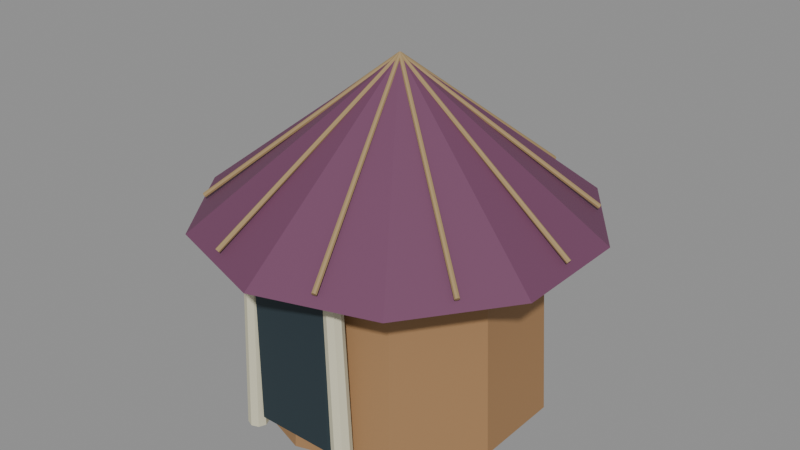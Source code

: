 # Source: goblin_hut.blend  (saved by Blender 4.5.90; exported with 4.5.12 LTS)
import bpy
from mathutils import Matrix  # noqa: F401  (used for matrix-valued properties, if any)

bpy.ops.wm.read_factory_settings(use_empty=True)
scene = bpy.context.scene
scene.name = 'Frontier Archipelago Workshop'

# ---- materials (node trees are filled in below, after node groups)
mat_plank_002 = bpy.data.materials.new('plank.002')
mat_plank_002.diffuse_color = (0.3515, 0.1946, 0.08438, 1.0)
mat_tribal_002 = bpy.data.materials.new('tribal.002')
mat_tribal_002.diffuse_color = (0.159, 0.05127, 0.1119, 1.0)
mat_dark_002 = bpy.data.materials.new('dark.002')
mat_dark_002.diffuse_color = (0.0185, 0.0356, 0.04519, 1.0)
mat_bone_002 = bpy.data.materials.new('bone.002')
mat_bone_002.diffuse_color = (0.6867, 0.6514, 0.4735, 1.0)
mat_rope_002 = bpy.data.materials.new('rope.002')
mat_rope_002.diffuse_color = (0.3712, 0.2582, 0.1195, 1.0)

# ---- material node trees
mat_plank_002.use_nodes = True; mat_plank_002.node_tree.nodes.clear()
_N = mat_plank_002.node_tree.nodes; _L = mat_plank_002.node_tree.links
n0 = _N.new('ShaderNodeBsdfPrincipled'); n0.name = 'Principled BSDF'; n0.location = (-200, 100)
n0.inputs[0].default_value = (0.3515, 0.1946, 0.08438, 1.0)
n0.inputs[2].default_value = 0.72
n1 = _N.new('ShaderNodeOutputMaterial'); n1.name = 'Material Output'; n1.location = (200, 100)
_L.new(n0.outputs[0], n1.inputs[0])
n1.is_active_output = True
mat_tribal_002.use_nodes = True; mat_tribal_002.node_tree.nodes.clear()
_N = mat_tribal_002.node_tree.nodes; _L = mat_tribal_002.node_tree.links
n0 = _N.new('ShaderNodeBsdfPrincipled'); n0.name = 'Principled BSDF'; n0.location = (-200, 100)
n0.inputs[0].default_value = (0.159, 0.05127, 0.1119, 1.0)
n0.inputs[2].default_value = 0.72
n1 = _N.new('ShaderNodeOutputMaterial'); n1.name = 'Material Output'; n1.location = (200, 100)
_L.new(n0.outputs[0], n1.inputs[0])
n1.is_active_output = True
mat_dark_002.use_nodes = True; mat_dark_002.node_tree.nodes.clear()
_N = mat_dark_002.node_tree.nodes; _L = mat_dark_002.node_tree.links
n0 = _N.new('ShaderNodeBsdfPrincipled'); n0.name = 'Principled BSDF'; n0.location = (-200, 100)
n0.inputs[0].default_value = (0.0185, 0.0356, 0.04519, 1.0)
n0.inputs[2].default_value = 0.72
n1 = _N.new('ShaderNodeOutputMaterial'); n1.name = 'Material Output'; n1.location = (200, 100)
_L.new(n0.outputs[0], n1.inputs[0])
n1.is_active_output = True
mat_bone_002.use_nodes = True; mat_bone_002.node_tree.nodes.clear()
_N = mat_bone_002.node_tree.nodes; _L = mat_bone_002.node_tree.links
n0 = _N.new('ShaderNodeBsdfPrincipled'); n0.name = 'Principled BSDF'; n0.location = (-200, 100)
n0.inputs[0].default_value = (0.6867, 0.6514, 0.4735, 1.0)
n0.inputs[2].default_value = 0.72
n1 = _N.new('ShaderNodeOutputMaterial'); n1.name = 'Material Output'; n1.location = (200, 100)
_L.new(n0.outputs[0], n1.inputs[0])
n1.is_active_output = True
mat_rope_002.use_nodes = True; mat_rope_002.node_tree.nodes.clear()
_N = mat_rope_002.node_tree.nodes; _L = mat_rope_002.node_tree.links
n0 = _N.new('ShaderNodeBsdfPrincipled'); n0.name = 'Principled BSDF'; n0.location = (-200, 100)
n0.inputs[0].default_value = (0.3712, 0.2582, 0.1195, 1.0)
n0.inputs[2].default_value = 0.72
n1 = _N.new('ShaderNodeOutputMaterial'); n1.name = 'Material Output'; n1.location = (200, 100)
_L.new(n0.outputs[0], n1.inputs[0])
n1.is_active_output = True

# ---- meshes
me_cone_203 = bpy.data.meshes.new('Cone.203')
me_cone_203.from_pydata([(0.0, 0.83, -0.6), (0.0, 0.76, 0.6), (0.4879, 0.6715, -0.6), (0.4467, 0.6149, 0.6), (0.7894, 0.2565, -0.6), (0.7228, 0.2349, 0.6), (0.7894, -0.2565, -0.6), (0.7228, -0.2349, 0.6), (0.4879, -0.6715, -0.6), (0.4467, -0.6149, 0.6), (0.0, -0.83, -0.6), (0.0, -0.76, 0.6), (-0.4879, -0.6715, -0.6), (-0.4467, -0.6149, 0.6), (-0.7894, -0.2565, -0.6), (-0.7228, -0.2349, 0.6), (-0.7894, 0.2565, -0.6), (-0.7228, 0.2349, 0.6), (-0.4879, 0.6715, -0.6), (-0.4467, 0.6149, 0.6), (0.0, 1.1, 0.425), (0.6466, 0.8899, 0.425), (1.046, 0.3399, 0.425), (1.046, -0.3399, 0.425), (0.6466, -0.8899, 0.425), (0.0, -1.1, 0.425), (-0.6466, -0.8899, 0.425), (-1.046, -0.3399, 0.425), (-1.046, 0.3399, 0.425), (-0.6466, 0.8899, 0.425), (0.0, 0.0, 1.275), (-0.225, -0.805, -0.55), (-0.225, -0.83, -0.525), (-0.25, -0.805, -0.525), (-0.225, -0.83, 0.325), (-0.225, -0.805, 0.35), (-0.25, -0.805, 0.325), (-0.225, -0.775, -0.55), (-0.25, -0.775, -0.525), (-0.225, -0.75, -0.525), (-0.225, -0.775, 0.35), (-0.225, -0.75, 0.325), (-0.25, -0.775, 0.325), (0.225, -0.805, -0.55), (0.25, -0.805, -0.525), (0.225, -0.83, -0.525), (0.225, -0.805, 0.35), (0.225, -0.83, 0.325), (0.25, -0.805, 0.325), (0.225, -0.775, -0.55), (0.225, -0.75, -0.525), (0.25, -0.775, -0.525), (0.225, -0.775, 0.35), (0.25, -0.775, 0.325), (0.225, -0.75, 0.325), (-0.355, -0.8, -0.5979), (-0.3067, -0.8, 0.4518), (-0.3389, -0.7611, -0.5985), (-0.293, -0.7669, 0.4513), (-0.3, -0.745, -0.6), (-0.26, -0.7532, 0.45), (-0.2611, -0.7611, -0.6015), (-0.227, -0.7669, 0.4487), (-0.245, -0.8, -0.6021), (-0.2133, -0.8, 0.4482), (-0.2611, -0.8389, -0.6015), (-0.227, -0.8331, 0.4487), (-0.3, -0.855, -0.6), (-0.26, -0.8467, 0.45), (-0.3389, -0.8389, -0.5985), (-0.293, -0.8331, 0.4513), (0.355, -0.8, -0.5979), (0.3067, -0.8, 0.4518), (0.3389, -0.8389, -0.5985), (0.293, -0.8331, 0.4513), (0.3, -0.855, -0.6), (0.26, -0.8467, 0.45), (0.2611, -0.8389, -0.6015), (0.227, -0.8331, 0.4487), (0.245, -0.8, -0.6021), (0.2133, -0.8, 0.4482), (0.2611, -0.7611, -0.6015), (0.227, -0.7669, 0.4487), (0.3, -0.745, -0.6), (0.26, -0.7532, 0.45), (0.3389, -0.7611, -0.5985), (0.293, -0.7669, 0.4513), (1.029, 8.274e-08, 0.4911), (0.007287, -8.386e-08, 1.279), (1.026, -0.009899, 0.4878), (0.005152, -0.008415, 1.277), (1.02, -0.014, 0.48), (0.0, -0.0119, 1.27), (1.014, -0.009899, 0.4722), (-0.005152, -0.008415, 1.263), (1.011, 8.396e-08, 0.4689), (-0.007287, -8.283e-08, 1.261), (1.014, 0.0099, 0.4722), (-0.005152, 0.008414, 1.263), (1.02, 0.014, 0.48), (0.0, 0.0119, 1.27), (1.026, 0.0099, 0.4878), (0.005152, 0.008414, 1.277), (0.8321, 0.6046, 0.4911), (0.005895, 0.004283, 1.279), (0.8359, 0.5951, 0.4878), (0.009114, -0.003779, 1.277), (0.8334, 0.5882, 0.48), (0.006995, -0.009627, 1.27), (0.8261, 0.588, 0.4722), (0.0007775, -0.009836, 1.263), (0.8183, 0.5945, 0.4689), (-0.005895, -0.004283, 1.261), (0.8145, 0.604, 0.4722), (-0.009114, 0.003779, 1.263), (0.817, 0.6109, 0.48), (-0.006995, 0.009627, 1.27), (0.8243, 0.6111, 0.4878), (-0.0007776, 0.009836, 1.277), (0.3178, 0.9782, 0.4911), (0.002252, 0.00693, 1.279), (0.3265, 0.9728, 0.4878), (0.009595, 0.0023, 1.277), (0.3285, 0.9658, 0.48), (0.01132, -0.003677, 1.27), (0.3227, 0.9613, 0.4722), (0.006411, -0.007501, 1.263), (0.3125, 0.9619, 0.4689), (-0.002252, -0.00693, 1.261), (0.3039, 0.9674, 0.4722), (-0.009595, -0.0023, 1.263), (0.3019, 0.9744, 0.48), (-0.01132, 0.003677, 1.27), (0.3077, 0.9789, 0.4878), (-0.006411, 0.007501, 1.277), (-0.3178, 0.9782, 0.4911), (-0.002252, 0.00693, 1.279), (-0.3077, 0.9789, 0.4878), (0.006411, 0.007501, 1.277), (-0.3019, 0.9744, 0.48), (0.01132, 0.003677, 1.27), (-0.3039, 0.9674, 0.4722), (0.009595, -0.0023, 1.263), (-0.3125, 0.9619, 0.4689), (0.002252, -0.00693, 1.261), (-0.3227, 0.9613, 0.4722), (-0.006411, -0.007501, 1.263), (-0.3285, 0.9658, 0.48), (-0.01132, -0.003677, 1.27), (-0.3265, 0.9728, 0.4878), (-0.009595, 0.0023, 1.277), (-0.8321, 0.6046, 0.4911), (-0.005895, 0.004283, 1.279), (-0.8243, 0.6111, 0.4878), (0.0007776, 0.009836, 1.277), (-0.817, 0.6109, 0.48), (0.006995, 0.009627, 1.27), (-0.8145, 0.604, 0.4722), (0.009114, 0.003779, 1.263), (-0.8183, 0.5945, 0.4689), (0.005895, -0.004283, 1.261), (-0.8261, 0.588, 0.4722), (-0.0007775, -0.009836, 1.263), (-0.8334, 0.5882, 0.48), (-0.006995, -0.009627, 1.27), (-0.8359, 0.5951, 0.4878), (-0.009114, -0.003779, 1.277), (-1.029, 8.274e-08, 0.4911), (-0.007287, -8.386e-08, 1.279), (-1.026, 0.0099, 0.4878), (-0.005152, 0.008414, 1.277), (-1.02, 0.014, 0.48), (0.0, 0.0119, 1.27), (-1.014, 0.0099, 0.4722), (0.005152, 0.008414, 1.263), (-1.011, 8.396e-08, 0.4689), (0.007287, -8.283e-08, 1.261), (-1.014, -0.009899, 0.4722), (0.005152, -0.008415, 1.263), (-1.02, -0.014, 0.48), (0.0, -0.0119, 1.27), (-1.026, -0.009899, 0.4878), (-0.005152, -0.008415, 1.277), (-0.8321, -0.6046, 0.4911), (-0.005895, -0.004283, 1.279), (-0.8359, -0.5951, 0.4878), (-0.009114, 0.003779, 1.277), (-0.8334, -0.5882, 0.48), (-0.006995, 0.009627, 1.27), (-0.8261, -0.588, 0.4722), (-0.0007775, 0.009836, 1.263), (-0.8183, -0.5945, 0.4689), (0.005895, 0.004283, 1.261), (-0.8145, -0.604, 0.4722), (0.009114, -0.003779, 1.263), (-0.817, -0.6109, 0.48), (0.006995, -0.009627, 1.27), (-0.8243, -0.6111, 0.4878), (0.0007775, -0.009836, 1.277), (-0.3178, -0.9782, 0.4911), (-0.002252, -0.00693, 1.279), (-0.3265, -0.9728, 0.4878), (-0.009595, -0.0023, 1.277), (-0.3285, -0.9658, 0.48), (-0.01132, 0.003677, 1.27), (-0.3227, -0.9613, 0.4722), (-0.00641, 0.007501, 1.263), (-0.3125, -0.9619, 0.4689), (0.002252, 0.00693, 1.261), (-0.3039, -0.9674, 0.4722), (0.009595, 0.0023, 1.263), (-0.3019, -0.9744, 0.48), (0.01132, -0.003677, 1.27), (-0.3077, -0.9789, 0.4878), (0.006411, -0.007501, 1.277), (0.3178, -0.9782, 0.4911), (0.002252, -0.00693, 1.279), (0.3077, -0.9789, 0.4878), (-0.006411, -0.007501, 1.277), (0.3019, -0.9744, 0.48), (-0.01132, -0.003677, 1.27), (0.3039, -0.9674, 0.4722), (-0.009595, 0.0023, 1.263), (0.3125, -0.9619, 0.4689), (-0.002252, 0.00693, 1.261), (0.3227, -0.9613, 0.4722), (0.00641, 0.007501, 1.263), (0.3285, -0.9658, 0.48), (0.01132, 0.003677, 1.27), (0.3265, -0.9728, 0.4878), (0.009595, -0.0023, 1.277), (0.8321, -0.6046, 0.4911), (0.005895, -0.004283, 1.279), (0.8243, -0.6111, 0.4878), (-0.0007775, -0.009836, 1.277), (0.817, -0.6109, 0.48), (-0.006995, -0.009627, 1.27), (0.8145, -0.604, 0.4722), (-0.009114, -0.003779, 1.263), (0.8183, -0.5945, 0.4689), (-0.005895, 0.004283, 1.261), (0.8261, -0.588, 0.4722), (0.0007775, 0.009836, 1.263), (0.8334, -0.5882, 0.48), (0.006995, 0.009627, 1.27), (0.8359, -0.5951, 0.4878), (0.009114, 0.003779, 1.277)], [], [(0, 1, 3, 2), (2, 3, 5, 4), (4, 5, 7, 6), (6, 7, 9, 8), (8, 9, 11, 10), (10, 11, 13, 12), (12, 13, 15, 14), (14, 15, 17, 16), (3, 1, 19, 17, 15, 13, 11, 9, 7, 5), (16, 17, 19, 18), (18, 19, 1, 0), (0, 2, 4, 6, 8, 10, 12, 14, 16, 18), (20, 30, 21), (21, 30, 22), (22, 30, 23), (23, 30, 24), (24, 30, 25), (25, 30, 26), (26, 30, 27), (27, 30, 28), (20, 21, 22, 23, 24, 25, 26, 27, 28, 29), (28, 30, 29), (29, 30, 20), (31, 32, 33), (34, 35, 36), (37, 38, 39), (40, 41, 42), (43, 44, 45), (46, 47, 48), (49, 50, 51), (52, 53, 54), (37, 31, 33, 38), (32, 34, 36, 33), (35, 40, 42, 36), (41, 39, 38, 42), (49, 37, 39, 50), (40, 52, 54, 41), (53, 51, 50, 54), (43, 49, 51, 44), (52, 46, 48, 53), (47, 45, 44, 48), (31, 43, 45, 32), (46, 35, 34, 47), (37, 49, 43, 31), (33, 36, 42, 38), (45, 47, 34, 32), (52, 40, 35, 46), (39, 41, 54, 50), (51, 53, 48, 44), (55, 56, 58, 57), (57, 58, 60, 59), (59, 60, 62, 61), (61, 62, 64, 63), (63, 64, 66, 65), (65, 66, 68, 67), (58, 56, 70, 68, 66, 64, 62, 60), (67, 68, 70, 69), (69, 70, 56, 55), (55, 57, 59, 61, 63, 65, 67, 69), (71, 72, 74, 73), (73, 74, 76, 75), (75, 76, 78, 77), (77, 78, 80, 79), (79, 80, 82, 81), (81, 82, 84, 83), (74, 72, 86, 84, 82, 80, 78, 76), (83, 84, 86, 85), (85, 86, 72, 71), (71, 73, 75, 77, 79, 81, 83, 85), (87, 88, 90, 89), (89, 90, 92, 91), (91, 92, 94, 93), (93, 94, 96, 95), (95, 96, 98, 97), (97, 98, 100, 99), (90, 88, 102, 100, 98, 96, 94, 92), (99, 100, 102, 101), (101, 102, 88, 87), (87, 89, 91, 93, 95, 97, 99, 101), (103, 104, 106, 105), (105, 106, 108, 107), (107, 108, 110, 109), (109, 110, 112, 111), (111, 112, 114, 113), (113, 114, 116, 115), (106, 104, 118, 116, 114, 112, 110, 108), (115, 116, 118, 117), (117, 118, 104, 103), (103, 105, 107, 109, 111, 113, 115, 117), (119, 120, 122, 121), (121, 122, 124, 123), (123, 124, 126, 125), (125, 126, 128, 127), (127, 128, 130, 129), (129, 130, 132, 131), (122, 120, 134, 132, 130, 128, 126, 124), (131, 132, 134, 133), (133, 134, 120, 119), (119, 121, 123, 125, 127, 129, 131, 133), (135, 136, 138, 137), (137, 138, 140, 139), (139, 140, 142, 141), (141, 142, 144, 143), (143, 144, 146, 145), (145, 146, 148, 147), (138, 136, 150, 148, 146, 144, 142, 140), (147, 148, 150, 149), (149, 150, 136, 135), (135, 137, 139, 141, 143, 145, 147, 149), (151, 152, 154, 153), (153, 154, 156, 155), (155, 156, 158, 157), (157, 158, 160, 159), (159, 160, 162, 161), (161, 162, 164, 163), (154, 152, 166, 164, 162, 160, 158, 156), (163, 164, 166, 165), (165, 166, 152, 151), (151, 153, 155, 157, 159, 161, 163, 165), (167, 168, 170, 169), (169, 170, 172, 171), (171, 172, 174, 173), (173, 174, 176, 175), (175, 176, 178, 177), (177, 178, 180, 179), (170, 168, 182, 180, 178, 176, 174, 172), (179, 180, 182, 181), (181, 182, 168, 167), (167, 169, 171, 173, 175, 177, 179, 181), (183, 184, 186, 185), (185, 186, 188, 187), (187, 188, 190, 189), (189, 190, 192, 191), (191, 192, 194, 193), (193, 194, 196, 195), (186, 184, 198, 196, 194, 192, 190, 188), (195, 196, 198, 197), (197, 198, 184, 183), (183, 185, 187, 189, 191, 193, 195, 197), (199, 200, 202, 201), (201, 202, 204, 203), (203, 204, 206, 205), (205, 206, 208, 207), (207, 208, 210, 209), (209, 210, 212, 211), (202, 200, 214, 212, 210, 208, 206, 204), (211, 212, 214, 213), (213, 214, 200, 199), (199, 201, 203, 205, 207, 209, 211, 213), (215, 216, 218, 217), (217, 218, 220, 219), (219, 220, 222, 221), (221, 222, 224, 223), (223, 224, 226, 225), (225, 226, 228, 227), (218, 216, 230, 228, 226, 224, 222, 220), (227, 228, 230, 229), (229, 230, 216, 215), (215, 217, 219, 221, 223, 225, 227, 229), (231, 232, 234, 233), (233, 234, 236, 235), (235, 236, 238, 237), (237, 238, 240, 239), (239, 240, 242, 241), (241, 242, 244, 243), (234, 232, 246, 244, 242, 240, 238, 236), (243, 244, 246, 245), (245, 246, 232, 231), (231, 233, 235, 237, 239, 241, 243, 245)])
me_cone_203.polygons.foreach_set('material_index', [0, 0, 0, 0, 0, 0, 0, 0, 0, 0, 0, 0, 1, 1, 1, 1, 1, 1, 1, 1, 1, 1, 1, 2, 2, 2, 2, 2, 2, 2, 2, 2, 2, 2, 2, 2, 2, 2, 2, 2, 2, 2, 2, 2, 2, 2, 2, 2, 2, 3, 3, 3, 3, 3, 3, 3, 3, 3, 3, 3, 3, 3, 3, 3, 3, 3, 3, 3, 3, 4, 4, 4, 4, 4, 4, 4, 4, 4, 4, 4, 4, 4, 4, 4, 4, 4, 4, 4, 4, 4, 4, 4, 4, 4, 4, 4, 4, 4, 4, 4, 4, 4, 4, 4, 4, 4, 4, 4, 4, 4, 4, 4, 4, 4, 4, 4, 4, 4, 4, 4, 4, 4, 4, 4, 4, 4, 4, 4, 4, 4, 4, 4, 4, 4, 4, 4, 4, 4, 4, 4, 4, 4, 4, 4, 4, 4, 4, 4, 4, 4, 4, 4, 4, 4, 4, 4, 4, 4, 4, 4, 4, 4, 4, 4, 4, 4, 4, 4, 4])
_uv = me_cone_203.uv_layers.new(name='UVMap')
_uv.uv.foreach_set('vector', [1.0, 0.5, 1.0, 1.0, 0.9, 1.0, 0.9, 0.5, 0.9, 0.5, 0.9, 1.0, 0.8, 1.0, 0.8, 0.5, 0.8, 0.5, 0.8, 1.0, 0.7, 1.0, 0.7, 0.5, 0.7, 0.5, 0.7, 1.0, 0.6, 1.0, 0.6, 0.5, 0.6, 0.5, 0.6, 1.0, 0.5, 1.0, 0.5, 0.5, 0.5, 0.5, 0.5, 1.0, 0.4, 1.0, 0.4, 0.5, 0.4, 0.5, 0.4, 1.0, 0.3, 1.0, 0.3, 0.5, 0.3, 0.5, 0.3, 1.0, 0.2, 1.0, 0.2, 0.5, 0.3911, 0.4442, 0.25, 0.49, 0.1089, 0.4442, 0.02175, 0.3242, 0.02175, 0.1758, 0.1089, 0.05584, 0.25, 0.01, 0.3911, 0.05584, 0.4783, 0.1758, 0.4783, 0.3242, 0.2, 0.5, 0.2, 1.0, 0.1, 1.0, 0.1, 0.5, 0.1, 0.5, 0.1, 1.0, -7.451e-08, 1.0, -7.451e-08, 0.5, 0.75, 0.49, 0.8911, 0.4442, 0.9783, 0.3242, 0.9783, 0.1758, 0.8911, 0.05584, 0.75, 0.01, 0.6089, 0.05584, 0.5217, 0.1758, 0.5217, 0.3242, 0.6089, 0.4442, 0.25, 0.49, 0.25, 0.25, 0.3911, 0.4442, 0.3911, 0.4442, 0.25, 0.25, 0.4783, 0.3242, 0.4783, 0.3242, 0.25, 0.25, 0.4783, 0.1758, 0.4783, 0.1758, 0.25, 0.25, 0.3911, 0.05584, 0.3911, 0.05584, 0.25, 0.25, 0.25, 0.01, 0.25, 0.01, 0.25, 0.25, 0.1089, 0.05584, 0.1089, 0.05584, 0.25, 0.25, 0.02175, 0.1758, 0.02175, 0.1758, 0.25, 0.25, 0.02175, 0.3242, 0.75, 0.49, 0.8911, 0.4442, 0.9783, 0.3242, 0.9783, 0.1758, 0.8911, 0.05584, 0.75, 0.01, 0.6089, 0.05584, 0.5217, 0.1758, 0.5217, 0.3242, 0.6089, 0.4442, 0.02175, 0.3242, 0.25, 0.25, 0.1089, 0.4442, 0.1089, 0.4442, 0.25, 0.25, 0.25, 0.49, 0.1375, 0.6719, 0.1375, 0.75, 0.125, 0.6719, 0.6181, 0.0, 0.625, 0.07813, 0.6181, 0.07812, 0.1375, 0.5781, 0.125, 0.5781, 0.1375, 0.5, 0.625, 0.2542, 0.6181, 0.2625, 0.6181, 0.1719, 0.3625, 0.6719, 0.3819, 0.6719, 0.3812, 0.762, 0.6309, 0.7199, 0.6181, 0.7625, 0.6181, 0.6726, 0.3625, 0.5781, 0.3812, 0.488, 0.3819, 0.5781, 0.6309, 0.5301, 0.6181, 0.5774, 0.6181, 0.4875, 0.1375, 0.5781, 0.1375, 0.6719, 0.125, 0.6719, 0.125, 0.5781, 0.3819, 0.0, 0.6181, 0.0, 0.6181, 0.07812, 0.3819, 0.07812, 0.625, 0.07813, 0.625, 0.2542, 0.6181, 0.1719, 0.6181, 0.07812, 0.6181, 0.2625, 0.3819, 0.2625, 0.3819, 0.1719, 0.6181, 0.1719, 0.3625, 0.5781, 0.1375, 0.5781, 0.1375, 0.5, 0.3812, 0.488, 0.625, 0.2542, 0.6309, 0.5301, 0.6181, 0.4875, 0.6181, 0.2625, 0.6181, 0.5774, 0.3819, 0.5781, 0.3812, 0.488, 0.6181, 0.4875, 0.3625, 0.6719, 0.3625, 0.5781, 0.3819, 0.5781, 0.3819, 0.6719, 0.6309, 0.5301, 0.6309, 0.7199, 0.6181, 0.6726, 0.6181, 0.5774, 0.6181, 0.7625, 0.3812, 0.762, 0.3819, 0.6719, 0.6181, 0.6726, 0.1375, 0.6719, 0.3625, 0.6719, 0.3812, 0.762, 0.1375, 0.75, 0.6309, 0.7199, 0.625, 0.9875, 0.6181, 0.9875, 0.6181, 0.7625, 0.1375, 0.5781, 0.3625, 0.5781, 0.3625, 0.6719, 0.1375, 0.6719, 0.3819, 0.07812, 0.6181, 0.07812, 0.6181, 0.1719, 0.3819, 0.1719, 0.3812, 0.762, 0.6181, 0.7625, 0.6181, 0.9875, 0.3819, 0.9875, 0.6309, 0.5301, 0.8625, 0.5781, 0.8625, 0.6719, 0.6309, 0.7199, 0.3819, 0.2625, 0.6181, 0.2625, 0.6181, 0.4875, 0.3812, 0.488, 0.3819, 0.5781, 0.6181, 0.5774, 0.6181, 0.6726, 0.3819, 0.6719, 1.0, 0.5, 1.0, 1.0, 0.875, 1.0, 0.875, 0.5, 0.875, 0.5, 0.875, 1.0, 0.75, 1.0, 0.75, 0.5, 0.75, 0.5, 0.75, 1.0, 0.625, 1.0, 0.625, 0.5, 0.625, 0.5, 0.625, 1.0, 0.5, 1.0, 0.5, 0.5, 0.5, 0.5, 0.5, 1.0, 0.375, 1.0, 0.375, 0.5, 0.375, 0.5, 0.375, 1.0, 0.25, 1.0, 0.25, 0.5, 0.4197, 0.4197, 0.25, 0.49, 0.08029, 0.4197, 0.01, 0.25, 0.08029, 0.08029, 0.25, 0.01, 0.4197, 0.08029, 0.49, 0.25, 0.25, 0.5, 0.25, 1.0, 0.125, 1.0, 0.125, 0.5, 0.125, 0.5, 0.125, 1.0, 0.0, 1.0, 0.0, 0.5, 0.75, 0.49, 0.9197, 0.4197, 0.99, 0.25, 0.9197, 0.08029, 0.75, 0.01, 0.5803, 0.08029, 0.51, 0.25, 0.5803, 0.4197, 1.0, 0.5, 1.0, 1.0, 0.875, 1.0, 0.875, 0.5, 0.875, 0.5, 0.875, 1.0, 0.75, 1.0, 0.75, 0.5, 0.75, 0.5, 0.75, 1.0, 0.625, 1.0, 0.625, 0.5, 0.625, 0.5, 0.625, 1.0, 0.5, 1.0, 0.5, 0.5, 0.5, 0.5, 0.5, 1.0, 0.375, 1.0, 0.375, 0.5, 0.375, 0.5, 0.375, 1.0, 0.25, 1.0, 0.25, 0.5, 0.4197, 0.4197, 0.25, 0.49, 0.08029, 0.4197, 0.01, 0.25, 0.08029, 0.08029, 0.25, 0.01, 0.4197, 0.08029, 0.49, 0.25, 0.25, 0.5, 0.25, 1.0, 0.125, 1.0, 0.125, 0.5, 0.125, 0.5, 0.125, 1.0, 0.0, 1.0, 0.0, 0.5, 0.75, 0.49, 0.9197, 0.4197, 0.99, 0.25, 0.9197, 0.08029, 0.75, 0.01, 0.5803, 0.08029, 0.51, 0.25, 0.5803, 0.4197, 1.0, 0.5, 1.0, 1.0, 0.875, 1.0, 0.875, 0.5, 0.875, 0.5, 0.875, 1.0, 0.75, 1.0, 0.75, 0.5, 0.75, 0.5, 0.75, 1.0, 0.625, 1.0, 0.625, 0.5, 0.625, 0.5, 0.625, 1.0, 0.5, 1.0, 0.5, 0.5, 0.5, 0.5, 0.5, 1.0, 0.375, 1.0, 0.375, 0.5, 0.375, 0.5, 0.375, 1.0, 0.25, 1.0, 0.25, 0.5, 0.4197, 0.4197, 0.25, 0.49, 0.08029, 0.4197, 0.01, 0.25, 0.08029, 0.08029, 0.25, 0.01, 0.4197, 0.08029, 0.49, 0.25, 0.25, 0.5, 0.25, 1.0, 0.125, 1.0, 0.125, 0.5, 0.125, 0.5, 0.125, 1.0, 0.0, 1.0, 0.0, 0.5, 0.75, 0.49, 0.9197, 0.4197, 0.99, 0.25, 0.9197, 0.08029, 0.75, 0.01, 0.5803, 0.08029, 0.51, 0.25, 0.5803, 0.4197, 1.0, 0.5, 1.0, 1.0, 0.875, 1.0, 0.875, 0.5, 0.875, 0.5, 0.875, 1.0, 0.75, 1.0, 0.75, 0.5, 0.75, 0.5, 0.75, 1.0, 0.625, 1.0, 0.625, 0.5, 0.625, 0.5, 0.625, 1.0, 0.5, 1.0, 0.5, 0.5, 0.5, 0.5, 0.5, 1.0, 0.375, 1.0, 0.375, 0.5, 0.375, 0.5, 0.375, 1.0, 0.25, 1.0, 0.25, 0.5, 0.4197, 0.4197, 0.25, 0.49, 0.08029, 0.4197, 0.01, 0.25, 0.08029, 0.08029, 0.25, 0.01, 0.4197, 0.08029, 0.49, 0.25, 0.25, 0.5, 0.25, 1.0, 0.125, 1.0, 0.125, 0.5, 0.125, 0.5, 0.125, 1.0, 0.0, 1.0, 0.0, 0.5, 0.75, 0.49, 0.9197, 0.4197, 0.99, 0.25, 0.9197, 0.08029, 0.75, 0.01, 0.5803, 0.08029, 0.51, 0.25, 0.5803, 0.4197, 1.0, 0.5, 1.0, 1.0, 0.875, 1.0, 0.875, 0.5, 0.875, 0.5, 0.875, 1.0, 0.75, 1.0, 0.75, 0.5, 0.75, 0.5, 0.75, 1.0, 0.625, 1.0, 0.625, 0.5, 0.625, 0.5, 0.625, 1.0, 0.5, 1.0, 0.5, 0.5, 0.5, 0.5, 0.5, 1.0, 0.375, 1.0, 0.375, 0.5, 0.375, 0.5, 0.375, 1.0, 0.25, 1.0, 0.25, 0.5, 0.4197, 0.4197, 0.25, 0.49, 0.08029, 0.4197, 0.01, 0.25, 0.08029, 0.08029, 0.25, 0.01, 0.4197, 0.08029, 0.49, 0.25, 0.25, 0.5, 0.25, 1.0, 0.125, 1.0, 0.125, 0.5, 0.125, 0.5, 0.125, 1.0, 0.0, 1.0, 0.0, 0.5, 0.75, 0.49, 0.9197, 0.4197, 0.99, 0.25, 0.9197, 0.08029, 0.75, 0.01, 0.5803, 0.08029, 0.51, 0.25, 0.5803, 0.4197, 1.0, 0.5, 1.0, 1.0, 0.875, 1.0, 0.875, 0.5, 0.875, 0.5, 0.875, 1.0, 0.75, 1.0, 0.75, 0.5, 0.75, 0.5, 0.75, 1.0, 0.625, 1.0, 0.625, 0.5, 0.625, 0.5, 0.625, 1.0, 0.5, 1.0, 0.5, 0.5, 0.5, 0.5, 0.5, 1.0, 0.375, 1.0, 0.375, 0.5, 0.375, 0.5, 0.375, 1.0, 0.25, 1.0, 0.25, 0.5, 0.4197, 0.4197, 0.25, 0.49, 0.08029, 0.4197, 0.01, 0.25, 0.08029, 0.08029, 0.25, 0.01, 0.4197, 0.08029, 0.49, 0.25, 0.25, 0.5, 0.25, 1.0, 0.125, 1.0, 0.125, 0.5, 0.125, 0.5, 0.125, 1.0, 0.0, 1.0, 0.0, 0.5, 0.75, 0.49, 0.9197, 0.4197, 0.99, 0.25, 0.9197, 0.08029, 0.75, 0.01, 0.5803, 0.08029, 0.51, 0.25, 0.5803, 0.4197, 1.0, 0.5, 1.0, 1.0, 0.875, 1.0, 0.875, 0.5, 0.875, 0.5, 0.875, 1.0, 0.75, 1.0, 0.75, 0.5, 0.75, 0.5, 0.75, 1.0, 0.625, 1.0, 0.625, 0.5, 0.625, 0.5, 0.625, 1.0, 0.5, 1.0, 0.5, 0.5, 0.5, 0.5, 0.5, 1.0, 0.375, 1.0, 0.375, 0.5, 0.375, 0.5, 0.375, 1.0, 0.25, 1.0, 0.25, 0.5, 0.4197, 0.4197, 0.25, 0.49, 0.08029, 0.4197, 0.01, 0.25, 0.08029, 0.08029, 0.25, 0.01, 0.4197, 0.08029, 0.49, 0.25, 0.25, 0.5, 0.25, 1.0, 0.125, 1.0, 0.125, 0.5, 0.125, 0.5, 0.125, 1.0, 0.0, 1.0, 0.0, 0.5, 0.75, 0.49, 0.9197, 0.4197, 0.99, 0.25, 0.9197, 0.08029, 0.75, 0.01, 0.5803, 0.08029, 0.51, 0.25, 0.5803, 0.4197, 1.0, 0.5, 1.0, 1.0, 0.875, 1.0, 0.875, 0.5, 0.875, 0.5, 0.875, 1.0, 0.75, 1.0, 0.75, 0.5, 0.75, 0.5, 0.75, 1.0, 0.625, 1.0, 0.625, 0.5, 0.625, 0.5, 0.625, 1.0, 0.5, 1.0, 0.5, 0.5, 0.5, 0.5, 0.5, 1.0, 0.375, 1.0, 0.375, 0.5, 0.375, 0.5, 0.375, 1.0, 0.25, 1.0, 0.25, 0.5, 0.4197, 0.4197, 0.25, 0.49, 0.08029, 0.4197, 0.01, 0.25, 0.08029, 0.08029, 0.25, 0.01, 0.4197, 0.08029, 0.49, 0.25, 0.25, 0.5, 0.25, 1.0, 0.125, 1.0, 0.125, 0.5, 0.125, 0.5, 0.125, 1.0, 0.0, 1.0, 0.0, 0.5, 0.75, 0.49, 0.9197, 0.4197, 0.99, 0.25, 0.9197, 0.08029, 0.75, 0.01, 0.5803, 0.08029, 0.51, 0.25, 0.5803, 0.4197, 1.0, 0.5, 1.0, 1.0, 0.875, 1.0, 0.875, 0.5, 0.875, 0.5, 0.875, 1.0, 0.75, 1.0, 0.75, 0.5, 0.75, 0.5, 0.75, 1.0, 0.625, 1.0, 0.625, 0.5, 0.625, 0.5, 0.625, 1.0, 0.5, 1.0, 0.5, 0.5, 0.5, 0.5, 0.5, 1.0, 0.375, 1.0, 0.375, 0.5, 0.375, 0.5, 0.375, 1.0, 0.25, 1.0, 0.25, 0.5, 0.4197, 0.4197, 0.25, 0.49, 0.08029, 0.4197, 0.01, 0.25, 0.08029, 0.08029, 0.25, 0.01, 0.4197, 0.08029, 0.49, 0.25, 0.25, 0.5, 0.25, 1.0, 0.125, 1.0, 0.125, 0.5, 0.125, 0.5, 0.125, 1.0, 0.0, 1.0, 0.0, 0.5, 0.75, 0.49, 0.9197, 0.4197, 0.99, 0.25, 0.9197, 0.08029, 0.75, 0.01, 0.5803, 0.08029, 0.51, 0.25, 0.5803, 0.4197, 1.0, 0.5, 1.0, 1.0, 0.875, 1.0, 0.875, 0.5, 0.875, 0.5, 0.875, 1.0, 0.75, 1.0, 0.75, 0.5, 0.75, 0.5, 0.75, 1.0, 0.625, 1.0, 0.625, 0.5, 0.625, 0.5, 0.625, 1.0, 0.5, 1.0, 0.5, 0.5, 0.5, 0.5, 0.5, 1.0, 0.375, 1.0, 0.375, 0.5, 0.375, 0.5, 0.375, 1.0, 0.25, 1.0, 0.25, 0.5, 0.4197, 0.4197, 0.25, 0.49, 0.08029, 0.4197, 0.01, 0.25, 0.08029, 0.08029, 0.25, 0.01, 0.4197, 0.08029, 0.49, 0.25, 0.25, 0.5, 0.25, 1.0, 0.125, 1.0, 0.125, 0.5, 0.125, 0.5, 0.125, 1.0, 0.0, 1.0, 0.0, 0.5, 0.75, 0.49, 0.9197, 0.4197, 0.99, 0.25, 0.9197, 0.08029, 0.75, 0.01, 0.5803, 0.08029, 0.51, 0.25, 0.5803, 0.4197, 1.0, 0.5, 1.0, 1.0, 0.875, 1.0, 0.875, 0.5, 0.875, 0.5, 0.875, 1.0, 0.75, 1.0, 0.75, 0.5, 0.75, 0.5, 0.75, 1.0, 0.625, 1.0, 0.625, 0.5, 0.625, 0.5, 0.625, 1.0, 0.5, 1.0, 0.5, 0.5, 0.5, 0.5, 0.5, 1.0, 0.375, 1.0, 0.375, 0.5, 0.375, 0.5, 0.375, 1.0, 0.25, 1.0, 0.25, 0.5, 0.4197, 0.4197, 0.25, 0.49, 0.08029, 0.4197, 0.01, 0.25, 0.08029, 0.08029, 0.25, 0.01, 0.4197, 0.08029, 0.49, 0.25, 0.25, 0.5, 0.25, 1.0, 0.125, 1.0, 0.125, 0.5, 0.125, 0.5, 0.125, 1.0, 0.0, 1.0, 0.0, 0.5, 0.75, 0.49, 0.9197, 0.4197, 0.99, 0.25, 0.9197, 0.08029, 0.75, 0.01, 0.5803, 0.08029, 0.51, 0.25, 0.5803, 0.4197, 1.0, 0.5, 1.0, 1.0, 0.875, 1.0, 0.875, 0.5, 0.875, 0.5, 0.875, 1.0, 0.75, 1.0, 0.75, 0.5, 0.75, 0.5, 0.75, 1.0, 0.625, 1.0, 0.625, 0.5, 0.625, 0.5, 0.625, 1.0, 0.5, 1.0, 0.5, 0.5, 0.5, 0.5, 0.5, 1.0, 0.375, 1.0, 0.375, 0.5, 0.375, 0.5, 0.375, 1.0, 0.25, 1.0, 0.25, 0.5, 0.4197, 0.4197, 0.25, 0.49, 0.08029, 0.4197, 0.01, 0.25, 0.08029, 0.08029, 0.25, 0.01, 0.4197, 0.08029, 0.49, 0.25, 0.25, 0.5, 0.25, 1.0, 0.125, 1.0, 0.125, 0.5, 0.125, 0.5, 0.125, 1.0, 0.0, 1.0, 0.0, 0.5, 0.75, 0.49, 0.9197, 0.4197, 0.99, 0.25, 0.9197, 0.08029, 0.75, 0.01, 0.5803, 0.08029, 0.51, 0.25, 0.5803, 0.4197])
me_cone_203.materials.append(mat_plank_002)
me_cone_203.materials.append(mat_tribal_002)
me_cone_203.materials.append(mat_dark_002)
me_cone_203.materials.append(mat_bone_002)
me_cone_203.materials.append(mat_rope_002)
me_cone_203.update()

# ---- objects
ob_geometry = bpy.data.objects.new('Geometry', me_cone_203)

# ---- transforms, parenting, visibility, modifiers, constraints
ob_geometry.location = (0.0, 0.0, 0.6)

# ---- collection membership
scene.collection.objects.link(ob_geometry)

# ---- scene / render settings (as saved in the file)
scene.frame_start = 1; scene.frame_end = 25; scene.frame_set(1)
scene.render.engine = 'BLENDER_EEVEE_NEXT'
scene.render.image_settings.exr_codec = 'NONE'
scene.render.simplify_subdivision_render = 0
scene.render.simplify_child_particles_render = 0.0
scene.eevee.use_volume_custom_range = False
scene.eevee.use_fast_gi = False
scene.eevee.use_shadows = False
scene.view_settings.white_balance_temperature = 0.0
scene.view_settings.white_balance_tint = 0.0
scene.view_settings.white_balance_whitepoint = (2.97, 0.5193, -0.0414)
bpy.context.view_layer.update()

# ---- added for rendering (the .blend has no active camera and no usable light): camera, sun + grey world if the file has none
cam_auto = bpy.data.cameras.new('AutoCamera')
cam_auto.lens = 50.0
cam_auto.sensor_width = 36.0
cam_auto.clip_end = 1000.0
ob_auto_camera = bpy.data.objects.new('AutoCamera', cam_auto)
scene.collection.objects.link(ob_auto_camera)
ob_auto_camera.location = (3.30473, -3.96568, 3.58244)
ob_auto_camera.rotation_euler = (1.09748, -7.21219e-08, 0.694738)
scene.camera = ob_auto_camera
light_auto_sun = bpy.data.lights.new('AutoSun', 'SUN')
light_auto_sun.energy = 3.0
light_auto_sun.angle = 0.0523599
ob_auto_sun = bpy.data.objects.new('AutoSun', light_auto_sun)
scene.collection.objects.link(ob_auto_sun)
ob_auto_sun.rotation_euler = (0.872665, 0.174533, 0.523599)
if scene.world is None:
    world_auto = bpy.data.worlds.new('AutoWorld')
    world_auto.color = (0.3, 0.3, 0.3)
    scene.world = world_auto
bpy.context.view_layer.update()
